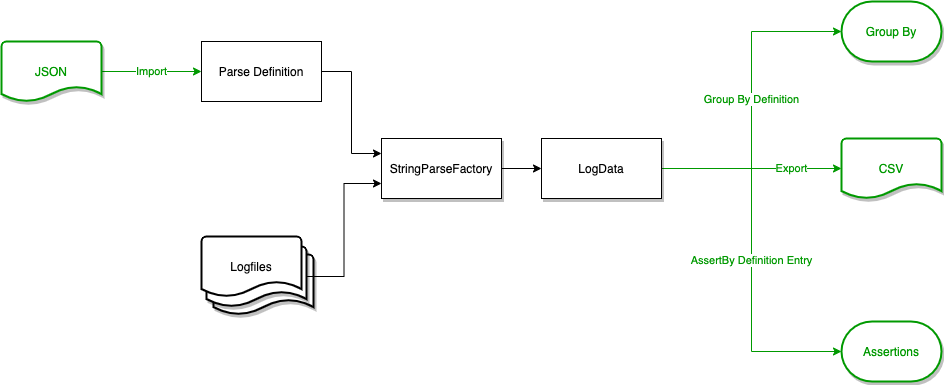

The diagram above was exported from draw.io. Its source (the exported page's mxGraphModel, read from the mxfile embedded in the PNG):
<mxGraphModel dx="1106" dy="822" grid="1" gridSize="10" guides="1" tooltips="1" connect="1" arrows="1" fold="1" page="1" pageScale="1" pageWidth="850" pageHeight="1100" math="0" shadow="0">
  <root>
    <mxCell id="dgaH53lybmkEFGB52cs7-0" />
    <mxCell id="dgaH53lybmkEFGB52cs7-1" parent="dgaH53lybmkEFGB52cs7-0" />
    <mxCell id="dgaH53lybmkEFGB52cs7-28" style="edgeStyle=orthogonalEdgeStyle;rounded=0;orthogonalLoop=1;jettySize=auto;html=1;exitX=1;exitY=0.5;exitDx=0;exitDy=0;entryX=0;entryY=0.25;entryDx=0;entryDy=0;" parent="dgaH53lybmkEFGB52cs7-1" source="dgaH53lybmkEFGB52cs7-22" target="dgaH53lybmkEFGB52cs7-27" edge="1">
      <mxGeometry relative="1" as="geometry" />
    </mxCell>
    <mxCell id="dgaH53lybmkEFGB52cs7-22" value="Parse Definition" style="rounded=0;whiteSpace=wrap;html=1;" parent="dgaH53lybmkEFGB52cs7-1" vertex="1">
      <mxGeometry x="230" y="120" width="120" height="60" as="geometry" />
    </mxCell>
    <mxCell id="dgaH53lybmkEFGB52cs7-26" value="" style="group" parent="dgaH53lybmkEFGB52cs7-1" vertex="1" connectable="0">
      <mxGeometry x="230" y="315" width="112" height="78" as="geometry" />
    </mxCell>
    <mxCell id="dgaH53lybmkEFGB52cs7-25" value="" style="strokeWidth=2;html=1;shape=mxgraph.flowchart.document2;whiteSpace=wrap;size=0.25;shadow=1;" parent="dgaH53lybmkEFGB52cs7-26" vertex="1">
      <mxGeometry x="12" y="18" width="100" height="60" as="geometry" />
    </mxCell>
    <mxCell id="dgaH53lybmkEFGB52cs7-24" value="" style="strokeWidth=2;html=1;shape=mxgraph.flowchart.document2;whiteSpace=wrap;size=0.25;shadow=1;" parent="dgaH53lybmkEFGB52cs7-26" vertex="1">
      <mxGeometry x="5" y="10" width="100" height="60" as="geometry" />
    </mxCell>
    <mxCell id="dgaH53lybmkEFGB52cs7-23" value="Logfiles" style="strokeWidth=2;html=1;shape=mxgraph.flowchart.document2;whiteSpace=wrap;size=0.25;" parent="dgaH53lybmkEFGB52cs7-26" vertex="1">
      <mxGeometry width="100" height="60" as="geometry" />
    </mxCell>
    <mxCell id="dgaH53lybmkEFGB52cs7-45" style="edgeStyle=orthogonalEdgeStyle;rounded=0;orthogonalLoop=1;jettySize=auto;html=1;exitX=1;exitY=0.5;exitDx=0;exitDy=0;entryX=0;entryY=0.5;entryDx=0;entryDy=0;strokeColor=#000000;fontColor=#000000;" parent="dgaH53lybmkEFGB52cs7-1" source="dgaH53lybmkEFGB52cs7-27" target="dgaH53lybmkEFGB52cs7-42" edge="1">
      <mxGeometry relative="1" as="geometry" />
    </mxCell>
    <mxCell id="dgaH53lybmkEFGB52cs7-27" value="StringParseFactory" style="rounded=0;whiteSpace=wrap;html=1;shadow=1;" parent="dgaH53lybmkEFGB52cs7-1" vertex="1">
      <mxGeometry x="410" y="217" width="120" height="60" as="geometry" />
    </mxCell>
    <mxCell id="dgaH53lybmkEFGB52cs7-35" value="Group By Definition" style="edgeStyle=orthogonalEdgeStyle;rounded=0;orthogonalLoop=1;jettySize=auto;html=1;exitX=1;exitY=0.5;exitDx=0;exitDy=0;entryX=0;entryY=0.5;entryDx=0;entryDy=0;entryPerimeter=0;fontColor=#009900;strokeColor=#009900;" parent="dgaH53lybmkEFGB52cs7-1" source="dgaH53lybmkEFGB52cs7-42" target="dgaH53lybmkEFGB52cs7-34" edge="1">
      <mxGeometry relative="1" as="geometry">
        <mxPoint x="810" y="250" as="sourcePoint" />
      </mxGeometry>
    </mxCell>
    <mxCell id="dgaH53lybmkEFGB52cs7-39" value="AssertBy Definition Entry" style="edgeStyle=orthogonalEdgeStyle;rounded=0;orthogonalLoop=1;jettySize=auto;html=1;exitX=1;exitY=0.5;exitDx=0;exitDy=0;entryX=0;entryY=0.5;entryDx=0;entryDy=0;entryPerimeter=0;strokeColor=#009900;fontColor=#009900;" parent="dgaH53lybmkEFGB52cs7-1" source="dgaH53lybmkEFGB52cs7-42" target="dgaH53lybmkEFGB52cs7-38" edge="1">
      <mxGeometry relative="1" as="geometry">
        <mxPoint x="810" y="250" as="sourcePoint" />
      </mxGeometry>
    </mxCell>
    <mxCell id="dgaH53lybmkEFGB52cs7-32" style="edgeStyle=orthogonalEdgeStyle;rounded=0;orthogonalLoop=1;jettySize=auto;html=1;exitX=0.5;exitY=1;exitDx=0;exitDy=0;" parent="dgaH53lybmkEFGB52cs7-1" edge="1">
      <mxGeometry relative="1" as="geometry">
        <mxPoint x="650" y="282" as="sourcePoint" />
        <mxPoint x="650" y="282" as="targetPoint" />
      </mxGeometry>
    </mxCell>
    <mxCell id="dgaH53lybmkEFGB52cs7-34" value="Group By" style="strokeWidth=2;html=1;shape=mxgraph.flowchart.terminator;whiteSpace=wrap;shadow=1;strokeColor=#009900;fontColor=#009900;" parent="dgaH53lybmkEFGB52cs7-1" vertex="1">
      <mxGeometry x="870" y="80" width="100" height="60" as="geometry" />
    </mxCell>
    <mxCell id="dgaH53lybmkEFGB52cs7-36" value="CSV" style="strokeWidth=2;html=1;shape=mxgraph.flowchart.document2;whiteSpace=wrap;size=0.25;shadow=1;fontColor=#009900;strokeColor=#009900;" parent="dgaH53lybmkEFGB52cs7-1" vertex="1">
      <mxGeometry x="870" y="217" width="100" height="60" as="geometry" />
    </mxCell>
    <mxCell id="dgaH53lybmkEFGB52cs7-38" value="Assertions" style="strokeWidth=2;html=1;shape=mxgraph.flowchart.terminator;whiteSpace=wrap;shadow=1;strokeColor=#009900;fontColor=#009900;" parent="dgaH53lybmkEFGB52cs7-1" vertex="1">
      <mxGeometry x="870" y="400" width="100" height="60" as="geometry" />
    </mxCell>
    <mxCell id="dgaH53lybmkEFGB52cs7-41" value="Import" style="edgeStyle=orthogonalEdgeStyle;rounded=0;orthogonalLoop=1;jettySize=auto;html=1;exitX=1;exitY=0.5;exitDx=0;exitDy=0;exitPerimeter=0;entryX=0;entryY=0.5;entryDx=0;entryDy=0;strokeColor=#009900;fontColor=#009900;" parent="dgaH53lybmkEFGB52cs7-1" source="dgaH53lybmkEFGB52cs7-40" target="dgaH53lybmkEFGB52cs7-22" edge="1">
      <mxGeometry relative="1" as="geometry" />
    </mxCell>
    <mxCell id="dgaH53lybmkEFGB52cs7-40" value="JSON" style="strokeWidth=2;html=1;shape=mxgraph.flowchart.document2;whiteSpace=wrap;size=0.25;shadow=1;fontColor=#009900;strokeColor=#009900;" parent="dgaH53lybmkEFGB52cs7-1" vertex="1">
      <mxGeometry x="30" y="120" width="100" height="60" as="geometry" />
    </mxCell>
    <mxCell id="dgaH53lybmkEFGB52cs7-46" value="Export" style="edgeStyle=orthogonalEdgeStyle;rounded=0;orthogonalLoop=1;jettySize=auto;html=1;exitX=1;exitY=0.5;exitDx=0;exitDy=0;entryX=0;entryY=0.5;entryDx=0;entryDy=0;entryPerimeter=0;strokeColor=#009900;fontColor=#009900;" parent="dgaH53lybmkEFGB52cs7-1" source="dgaH53lybmkEFGB52cs7-42" target="dgaH53lybmkEFGB52cs7-36" edge="1">
      <mxGeometry x="0.4444" relative="1" as="geometry">
        <mxPoint as="offset" />
      </mxGeometry>
    </mxCell>
    <mxCell id="dgaH53lybmkEFGB52cs7-42" value="LogData" style="rounded=0;whiteSpace=wrap;html=1;shadow=1;" parent="dgaH53lybmkEFGB52cs7-1" vertex="1">
      <mxGeometry x="570" y="217" width="120" height="60" as="geometry" />
    </mxCell>
    <mxCell id="dgaH53lybmkEFGB52cs7-44" style="edgeStyle=orthogonalEdgeStyle;rounded=0;orthogonalLoop=1;jettySize=auto;html=1;exitX=1;exitY=0.5;exitDx=0;exitDy=0;exitPerimeter=0;entryX=0;entryY=0.75;entryDx=0;entryDy=0;fontColor=#000000;" parent="dgaH53lybmkEFGB52cs7-1" source="dgaH53lybmkEFGB52cs7-24" target="dgaH53lybmkEFGB52cs7-27" edge="1">
      <mxGeometry relative="1" as="geometry" />
    </mxCell>
  </root>
</mxGraphModel>